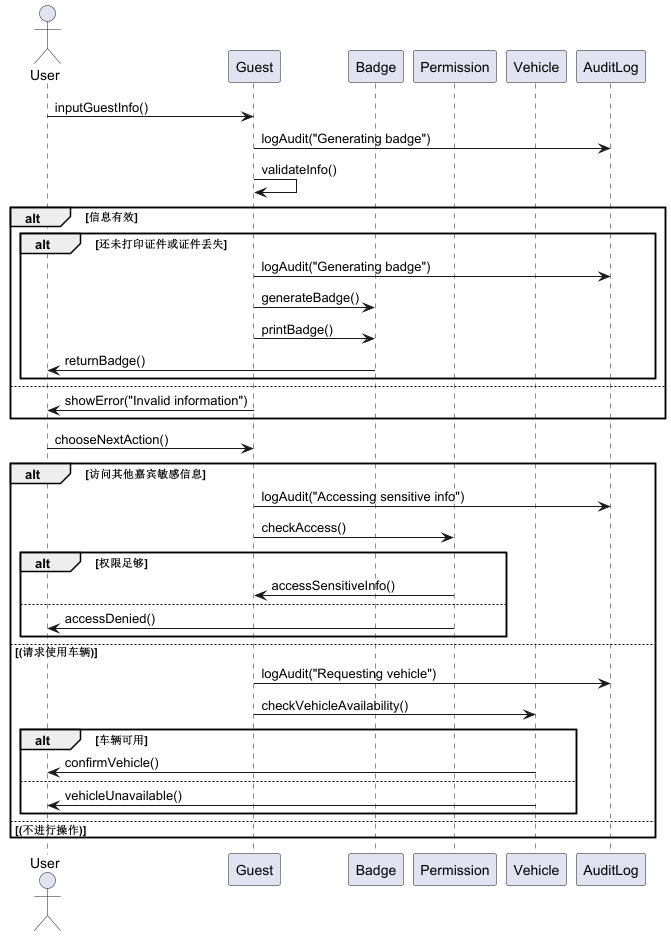

The diagram above was rendered by PlantUML. Its source (embedded in the PNG):
@startuml
actor User
participant Guest as G
participant Badge as B
participant Permission as P
participant Vehicle as V
participant AuditLog as A

User -> G : inputGuestInfo()
G -> A : logAudit("Generating badge")
G -> G : validateInfo()

alt 信息有效
    alt 还未打印证件或证件丢失
        G -> A : logAudit("Generating badge")
        G -> B : generateBadge()
        G -> B : printBadge()
        B -> User : returnBadge()
    end
else
    G -> User : showError("Invalid information")
end

User -> G : chooseNextAction()
alt 访问其他嘉宾敏感信息
    G -> A : logAudit("Accessing sensitive info")
    G -> P : checkAccess()
    alt 权限足够
        P -> G : accessSensitiveInfo()
    else
        P -> User : accessDenied()
    end
else (请求使用车辆)
    G -> A : logAudit("Requesting vehicle")
    G -> V : checkVehicleAvailability()
    alt 车辆可用
        V -> User : confirmVehicle()
    else
        V -> User : vehicleUnavailable()
    end
else (不进行操作)
end

@enduml